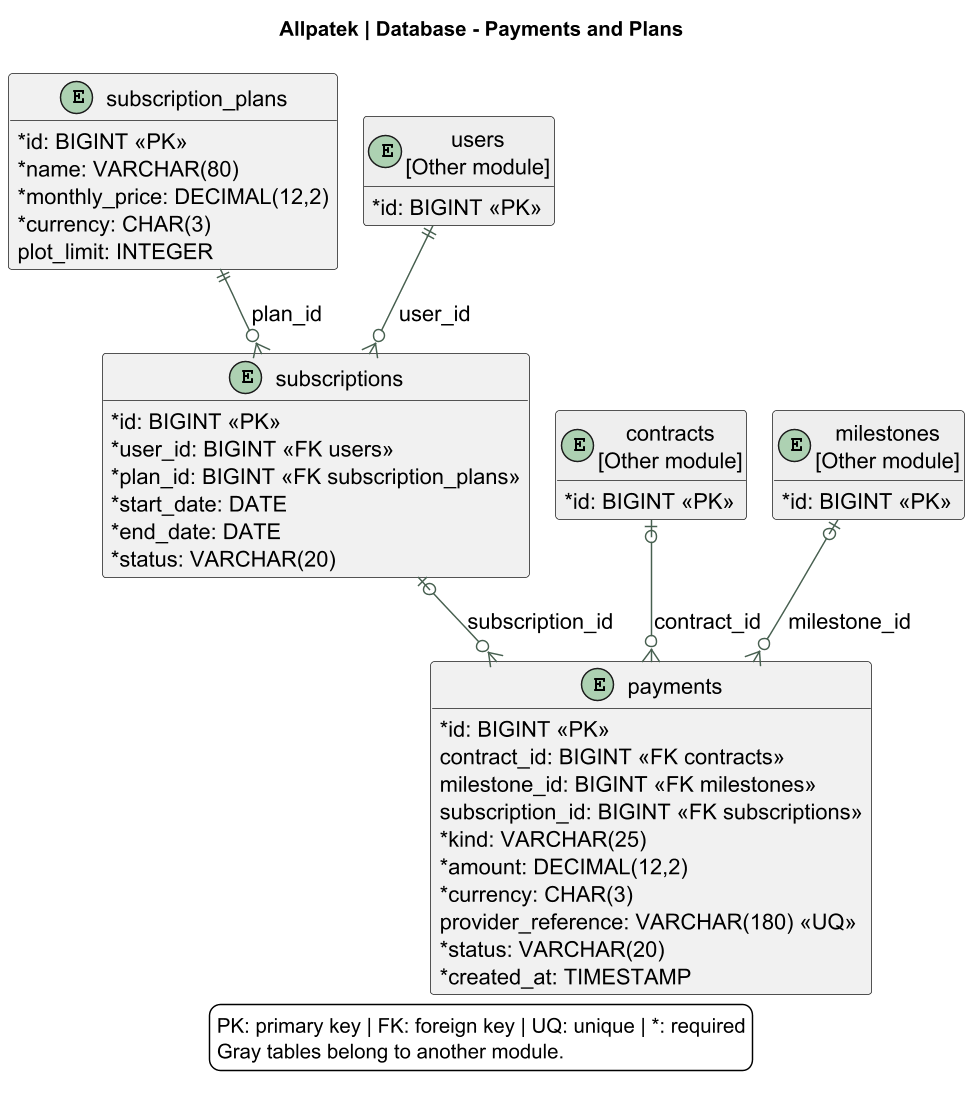

The diagram above was rendered by PlantUML. Its source (embedded in the PNG):
@startuml
!pragma layout smetana
skinparam backgroundColor white
skinparam defaultFontName SansSerif
skinparam defaultFontSize 15
skinparam shadowing false
skinparam classAttributeIconSize 0
skinparam ArrowColor #476050
skinparam dpi 140
title Allpatek | Database - Payments and Plans
top to bottom direction
hide methods
entity "payments" as payments {
 {field} * id: BIGINT <<PK>>
 {field} contract_id: BIGINT <<FK contracts>>
 {field} milestone_id: BIGINT <<FK milestones>>
 {field} subscription_id: BIGINT <<FK subscriptions>>
 {field} * kind: VARCHAR(25)
 {field} * amount: DECIMAL(12,2)
 {field} * currency: CHAR(3)
 {field} provider_reference: VARCHAR(180) <<UQ>>
 {field} * status: VARCHAR(20)
 {field} * created_at: TIMESTAMP
}
entity "subscription_plans" as subscription_plans {
 {field} * id: BIGINT <<PK>>
 {field} * name: VARCHAR(80)
 {field} * monthly_price: DECIMAL(12,2)
 {field} * currency: CHAR(3)
 {field} plot_limit: INTEGER
}
entity "subscriptions" as subscriptions {
 {field} * id: BIGINT <<PK>>
 {field} * user_id: BIGINT <<FK users>>
 {field} * plan_id: BIGINT <<FK subscription_plans>>
 {field} * start_date: DATE
 {field} * end_date: DATE
 {field} * status: VARCHAR(20)
}
entity "contracts\n[Other module]" as contracts #EEEEEE {
 * id: BIGINT <<PK>>
}
entity "milestones\n[Other module]" as milestones #EEEEEE {
 * id: BIGINT <<PK>>
}
entity "users\n[Other module]" as users #EEEEEE {
 * id: BIGINT <<PK>>
}
contracts |o--o{ payments : contract_id
milestones |o--o{ payments : milestone_id
subscriptions |o--o{ payments : subscription_id
users ||--o{ subscriptions : user_id
subscription_plans ||--o{ subscriptions : plan_id
legend bottom
PK: primary key | FK: foreign key | UQ: unique | *: required
Gray tables belong to another module.
endlegend
@enduml